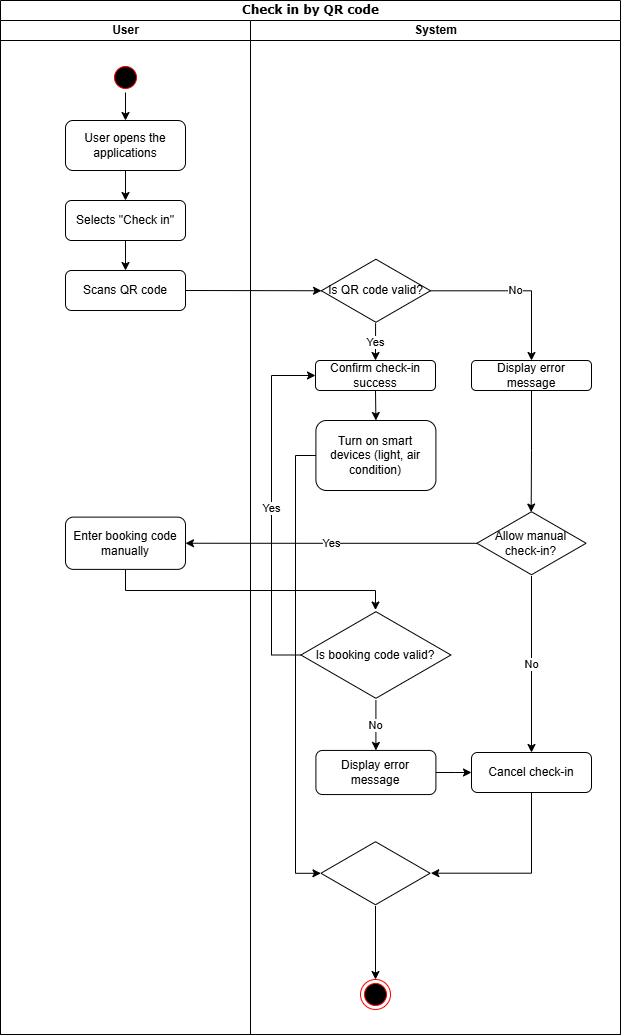

The diagram above was exported from draw.io. Its source (the exported page's mxGraphModel, read from the mxfile embedded in the PNG):
<mxGraphModel dx="1290" dy="565" grid="0" gridSize="10" guides="1" tooltips="1" connect="1" arrows="1" fold="1" page="1" pageScale="1" pageWidth="850" pageHeight="1100" math="0" shadow="0">
  <root>
    <mxCell id="0" />
    <mxCell id="1" parent="0" />
    <mxCell id="d-H9kAzFnLa242YIxSZv-1" value="Check in by QR code" style="swimlane;html=1;childLayout=stackLayout;startSize=20;rounded=0;shadow=0;comic=0;labelBackgroundColor=none;strokeWidth=1;fontFamily=Verdana;fontSize=12;align=center;" parent="1" vertex="1">
      <mxGeometry x="29" y="20" width="620" height="1034" as="geometry" />
    </mxCell>
    <mxCell id="d-H9kAzFnLa242YIxSZv-3" value="User" style="swimlane;html=1;startSize=20;" parent="d-H9kAzFnLa242YIxSZv-1" vertex="1">
      <mxGeometry y="20" width="250" height="1014" as="geometry" />
    </mxCell>
    <mxCell id="d-H9kAzFnLa242YIxSZv-4" value="" style="ellipse;html=1;shape=startState;fillColor=#000000;strokeColor=#ff0000;" parent="d-H9kAzFnLa242YIxSZv-3" vertex="1">
      <mxGeometry x="110" y="42" width="30" height="30" as="geometry" />
    </mxCell>
    <mxCell id="d-H9kAzFnLa242YIxSZv-86" value="User opens the applications" style="rounded=1;whiteSpace=wrap;html=1;" parent="d-H9kAzFnLa242YIxSZv-3" vertex="1">
      <mxGeometry x="65" y="100" width="120" height="50" as="geometry" />
    </mxCell>
    <mxCell id="d-H9kAzFnLa242YIxSZv-87" value="" style="endArrow=classic;html=1;rounded=0;exitX=0.5;exitY=1;exitDx=0;exitDy=0;" parent="d-H9kAzFnLa242YIxSZv-3" source="d-H9kAzFnLa242YIxSZv-4" target="d-H9kAzFnLa242YIxSZv-86" edge="1">
      <mxGeometry width="50" height="50" relative="1" as="geometry">
        <mxPoint x="251" y="280" as="sourcePoint" />
        <mxPoint x="301" y="230" as="targetPoint" />
      </mxGeometry>
    </mxCell>
    <mxCell id="d-H9kAzFnLa242YIxSZv-88" value="Selects &quot;Check in&quot;" style="rounded=1;whiteSpace=wrap;html=1;" parent="d-H9kAzFnLa242YIxSZv-3" vertex="1">
      <mxGeometry x="65" y="180" width="120" height="40" as="geometry" />
    </mxCell>
    <mxCell id="d-H9kAzFnLa242YIxSZv-89" value="" style="endArrow=classic;html=1;rounded=0;exitX=0.5;exitY=1;exitDx=0;exitDy=0;" parent="d-H9kAzFnLa242YIxSZv-3" source="d-H9kAzFnLa242YIxSZv-86" target="d-H9kAzFnLa242YIxSZv-88" edge="1">
      <mxGeometry width="50" height="50" relative="1" as="geometry">
        <mxPoint x="251" y="280" as="sourcePoint" />
        <mxPoint x="301" y="230" as="targetPoint" />
      </mxGeometry>
    </mxCell>
    <mxCell id="d-H9kAzFnLa242YIxSZv-97" value="Scans QR code" style="rounded=1;whiteSpace=wrap;html=1;" parent="d-H9kAzFnLa242YIxSZv-3" vertex="1">
      <mxGeometry x="65" y="250" width="120" height="40" as="geometry" />
    </mxCell>
    <mxCell id="d-H9kAzFnLa242YIxSZv-99" value="" style="endArrow=classic;html=1;rounded=0;exitX=0.5;exitY=1;exitDx=0;exitDy=0;" parent="d-H9kAzFnLa242YIxSZv-3" source="d-H9kAzFnLa242YIxSZv-88" target="d-H9kAzFnLa242YIxSZv-97" edge="1">
      <mxGeometry width="50" height="50" relative="1" as="geometry">
        <mxPoint x="251" y="340" as="sourcePoint" />
        <mxPoint x="301" y="290" as="targetPoint" />
      </mxGeometry>
    </mxCell>
    <mxCell id="d-H9kAzFnLa242YIxSZv-120" value="Enter booking code manually" style="rounded=1;whiteSpace=wrap;html=1;" parent="d-H9kAzFnLa242YIxSZv-3" vertex="1">
      <mxGeometry x="65" y="496.62" width="120" height="52.25" as="geometry" />
    </mxCell>
    <mxCell id="d-H9kAzFnLa242YIxSZv-102" value="" style="endArrow=classic;html=1;rounded=0;exitX=1;exitY=0.5;exitDx=0;exitDy=0;entryX=0.002;entryY=0.5;entryDx=0;entryDy=0;entryPerimeter=0;" parent="d-H9kAzFnLa242YIxSZv-1" source="d-H9kAzFnLa242YIxSZv-97" target="d-H9kAzFnLa242YIxSZv-101" edge="1">
      <mxGeometry width="50" height="50" relative="1" as="geometry">
        <mxPoint x="251" y="200" as="sourcePoint" />
        <mxPoint x="301" y="150" as="targetPoint" />
      </mxGeometry>
    </mxCell>
    <mxCell id="d-H9kAzFnLa242YIxSZv-121" value="Yes" style="edgeStyle=orthogonalEdgeStyle;rounded=0;orthogonalLoop=1;jettySize=auto;html=1;entryX=1;entryY=0.5;entryDx=0;entryDy=0;" parent="d-H9kAzFnLa242YIxSZv-1" source="d-H9kAzFnLa242YIxSZv-118" target="d-H9kAzFnLa242YIxSZv-120" edge="1">
      <mxGeometry relative="1" as="geometry" />
    </mxCell>
    <mxCell id="d-H9kAzFnLa242YIxSZv-25" value="System" style="swimlane;html=1;startSize=20;" parent="d-H9kAzFnLa242YIxSZv-1" vertex="1">
      <mxGeometry x="250" y="20" width="370" height="1014" as="geometry">
        <mxRectangle x="250" y="20" width="32" height="970" as="alternateBounds" />
      </mxGeometry>
    </mxCell>
    <mxCell id="d-H9kAzFnLa242YIxSZv-117" value="No" style="edgeStyle=orthogonalEdgeStyle;rounded=0;orthogonalLoop=1;jettySize=auto;html=1;entryX=0.5;entryY=0;entryDx=0;entryDy=0;" parent="d-H9kAzFnLa242YIxSZv-25" source="d-H9kAzFnLa242YIxSZv-101" target="d-H9kAzFnLa242YIxSZv-116" edge="1">
      <mxGeometry relative="1" as="geometry" />
    </mxCell>
    <mxCell id="d-H9kAzFnLa242YIxSZv-101" value="Is QR code valid?" style="html=1;whiteSpace=wrap;aspect=fixed;shape=isoRectangle;" parent="d-H9kAzFnLa242YIxSZv-25" vertex="1">
      <mxGeometry x="70.83" y="237.5" width="109.17" height="65.5" as="geometry" />
    </mxCell>
    <mxCell id="d-H9kAzFnLa242YIxSZv-103" value="Confirm check-in success" style="rounded=1;whiteSpace=wrap;html=1;" parent="d-H9kAzFnLa242YIxSZv-25" vertex="1">
      <mxGeometry x="65" y="340" width="120" height="30" as="geometry" />
    </mxCell>
    <mxCell id="d-H9kAzFnLa242YIxSZv-104" value="Yes" style="endArrow=classic;html=1;rounded=0;entryX=0.5;entryY=0;entryDx=0;entryDy=0;exitX=0.497;exitY=0.996;exitDx=0;exitDy=0;exitPerimeter=0;" parent="d-H9kAzFnLa242YIxSZv-25" source="d-H9kAzFnLa242YIxSZv-101" target="d-H9kAzFnLa242YIxSZv-103" edge="1">
      <mxGeometry width="50" height="50" relative="1" as="geometry">
        <mxPoint x="151" y="310" as="sourcePoint" />
        <mxPoint x="51" y="290" as="targetPoint" />
      </mxGeometry>
    </mxCell>
    <mxCell id="d-H9kAzFnLa242YIxSZv-109" value="Turn on smart devices (light, air condition)" style="rounded=1;whiteSpace=wrap;html=1;" parent="d-H9kAzFnLa242YIxSZv-25" vertex="1">
      <mxGeometry x="65.41" y="400" width="120" height="70" as="geometry" />
    </mxCell>
    <mxCell id="d-H9kAzFnLa242YIxSZv-110" value="" style="endArrow=classic;html=1;rounded=0;exitX=0.5;exitY=1;exitDx=0;exitDy=0;entryX=0.5;entryY=0;entryDx=0;entryDy=0;" parent="d-H9kAzFnLa242YIxSZv-25" source="d-H9kAzFnLa242YIxSZv-103" target="d-H9kAzFnLa242YIxSZv-109" edge="1">
      <mxGeometry width="50" height="50" relative="1" as="geometry">
        <mxPoint x="11" y="450" as="sourcePoint" />
        <mxPoint x="61" y="400" as="targetPoint" />
      </mxGeometry>
    </mxCell>
    <mxCell id="d-H9kAzFnLa242YIxSZv-23" value="" style="ellipse;html=1;shape=endState;fillColor=#000000;strokeColor=#ff0000;" parent="d-H9kAzFnLa242YIxSZv-25" vertex="1">
      <mxGeometry x="110" y="959" width="30" height="30" as="geometry" />
    </mxCell>
    <mxCell id="d-H9kAzFnLa242YIxSZv-113" value="" style="edgeStyle=orthogonalEdgeStyle;rounded=0;orthogonalLoop=1;jettySize=auto;html=1;" parent="d-H9kAzFnLa242YIxSZv-25" source="d-H9kAzFnLa242YIxSZv-111" target="d-H9kAzFnLa242YIxSZv-23" edge="1">
      <mxGeometry relative="1" as="geometry" />
    </mxCell>
    <mxCell id="d-H9kAzFnLa242YIxSZv-111" value="" style="html=1;whiteSpace=wrap;aspect=fixed;shape=isoRectangle;" parent="d-H9kAzFnLa242YIxSZv-25" vertex="1">
      <mxGeometry x="70.41999999999996" y="820" width="109.17" height="65.5" as="geometry" />
    </mxCell>
    <mxCell id="d-H9kAzFnLa242YIxSZv-115" style="edgeStyle=orthogonalEdgeStyle;rounded=0;orthogonalLoop=1;jettySize=auto;html=1;exitX=0;exitY=0.5;exitDx=0;exitDy=0;entryX=-0.022;entryY=0.516;entryDx=0;entryDy=0;entryPerimeter=0;" parent="d-H9kAzFnLa242YIxSZv-25" source="d-H9kAzFnLa242YIxSZv-109" edge="1">
      <mxGeometry relative="1" as="geometry">
        <mxPoint x="126.82999999999997" y="470.0000000000001" as="sourcePoint" />
        <mxPoint x="70.43825999999994" y="852.798" as="targetPoint" />
        <Array as="points">
          <mxPoint x="45" y="435" />
          <mxPoint x="45" y="853" />
        </Array>
      </mxGeometry>
    </mxCell>
    <mxCell id="d-H9kAzFnLa242YIxSZv-116" value="Display error message" style="rounded=1;whiteSpace=wrap;html=1;" parent="d-H9kAzFnLa242YIxSZv-25" vertex="1">
      <mxGeometry x="221" y="340" width="120" height="30" as="geometry" />
    </mxCell>
    <mxCell id="d-H9kAzFnLa242YIxSZv-123" value="No" style="edgeStyle=orthogonalEdgeStyle;rounded=0;orthogonalLoop=1;jettySize=auto;html=1;entryX=0.5;entryY=0;entryDx=0;entryDy=0;" parent="d-H9kAzFnLa242YIxSZv-25" source="d-H9kAzFnLa242YIxSZv-118" target="d-H9kAzFnLa242YIxSZv-122" edge="1">
      <mxGeometry relative="1" as="geometry" />
    </mxCell>
    <mxCell id="d-H9kAzFnLa242YIxSZv-118" value="Allow manual check-in?" style="html=1;whiteSpace=wrap;aspect=fixed;shape=isoRectangle;" parent="d-H9kAzFnLa242YIxSZv-25" vertex="1">
      <mxGeometry x="226.41999999999996" y="490" width="109.17" height="65.5" as="geometry" />
    </mxCell>
    <mxCell id="d-H9kAzFnLa242YIxSZv-119" style="edgeStyle=orthogonalEdgeStyle;rounded=0;orthogonalLoop=1;jettySize=auto;html=1;entryX=0.497;entryY=0.024;entryDx=0;entryDy=0;entryPerimeter=0;" parent="d-H9kAzFnLa242YIxSZv-25" source="d-H9kAzFnLa242YIxSZv-116" target="d-H9kAzFnLa242YIxSZv-118" edge="1">
      <mxGeometry relative="1" as="geometry" />
    </mxCell>
    <mxCell id="d-H9kAzFnLa242YIxSZv-122" value="Cancel check-in" style="rounded=1;whiteSpace=wrap;html=1;" parent="d-H9kAzFnLa242YIxSZv-25" vertex="1">
      <mxGeometry x="221" y="732" width="120" height="40" as="geometry" />
    </mxCell>
    <mxCell id="d-H9kAzFnLa242YIxSZv-124" style="edgeStyle=orthogonalEdgeStyle;rounded=0;orthogonalLoop=1;jettySize=auto;html=1;entryX=1.007;entryY=0.499;entryDx=0;entryDy=0;entryPerimeter=0;" parent="d-H9kAzFnLa242YIxSZv-25" source="d-H9kAzFnLa242YIxSZv-122" target="d-H9kAzFnLa242YIxSZv-111" edge="1">
      <mxGeometry relative="1" as="geometry">
        <Array as="points">
          <mxPoint x="281" y="853" />
        </Array>
      </mxGeometry>
    </mxCell>
    <mxCell id="d-H9kAzFnLa242YIxSZv-129" value="No" style="edgeStyle=orthogonalEdgeStyle;rounded=0;orthogonalLoop=1;jettySize=auto;html=1;entryX=0.5;entryY=0;entryDx=0;entryDy=0;" parent="d-H9kAzFnLa242YIxSZv-25" source="d-H9kAzFnLa242YIxSZv-126" target="d-H9kAzFnLa242YIxSZv-128" edge="1">
      <mxGeometry relative="1" as="geometry" />
    </mxCell>
    <mxCell id="d-H9kAzFnLa242YIxSZv-130" value="Yes" style="edgeStyle=orthogonalEdgeStyle;rounded=0;orthogonalLoop=1;jettySize=auto;html=1;entryX=0;entryY=0.5;entryDx=0;entryDy=0;" parent="d-H9kAzFnLa242YIxSZv-25" source="d-H9kAzFnLa242YIxSZv-126" target="d-H9kAzFnLa242YIxSZv-103" edge="1">
      <mxGeometry relative="1" as="geometry">
        <Array as="points">
          <mxPoint x="21" y="635" />
          <mxPoint x="21" y="355" />
        </Array>
      </mxGeometry>
    </mxCell>
    <mxCell id="d-H9kAzFnLa242YIxSZv-126" value="Is booking code valid?" style="html=1;whiteSpace=wrap;aspect=fixed;shape=isoRectangle;" parent="d-H9kAzFnLa242YIxSZv-25" vertex="1">
      <mxGeometry x="50.41" y="589.5" width="150" height="90" as="geometry" />
    </mxCell>
    <mxCell id="d-H9kAzFnLa242YIxSZv-132" value="" style="edgeStyle=orthogonalEdgeStyle;rounded=0;orthogonalLoop=1;jettySize=auto;html=1;" parent="d-H9kAzFnLa242YIxSZv-25" source="d-H9kAzFnLa242YIxSZv-128" target="d-H9kAzFnLa242YIxSZv-122" edge="1">
      <mxGeometry relative="1" as="geometry" />
    </mxCell>
    <mxCell id="d-H9kAzFnLa242YIxSZv-128" value="Display error message" style="rounded=1;whiteSpace=wrap;html=1;" parent="d-H9kAzFnLa242YIxSZv-25" vertex="1">
      <mxGeometry x="65.41" y="729.9399999999999" width="120" height="44.12" as="geometry" />
    </mxCell>
    <mxCell id="d-H9kAzFnLa242YIxSZv-131" style="edgeStyle=orthogonalEdgeStyle;rounded=0;orthogonalLoop=1;jettySize=auto;html=1;" parent="d-H9kAzFnLa242YIxSZv-1" source="d-H9kAzFnLa242YIxSZv-120" target="d-H9kAzFnLa242YIxSZv-126" edge="1">
      <mxGeometry relative="1" as="geometry">
        <Array as="points">
          <mxPoint x="125" y="590" />
          <mxPoint x="375" y="590" />
        </Array>
      </mxGeometry>
    </mxCell>
  </root>
</mxGraphModel>